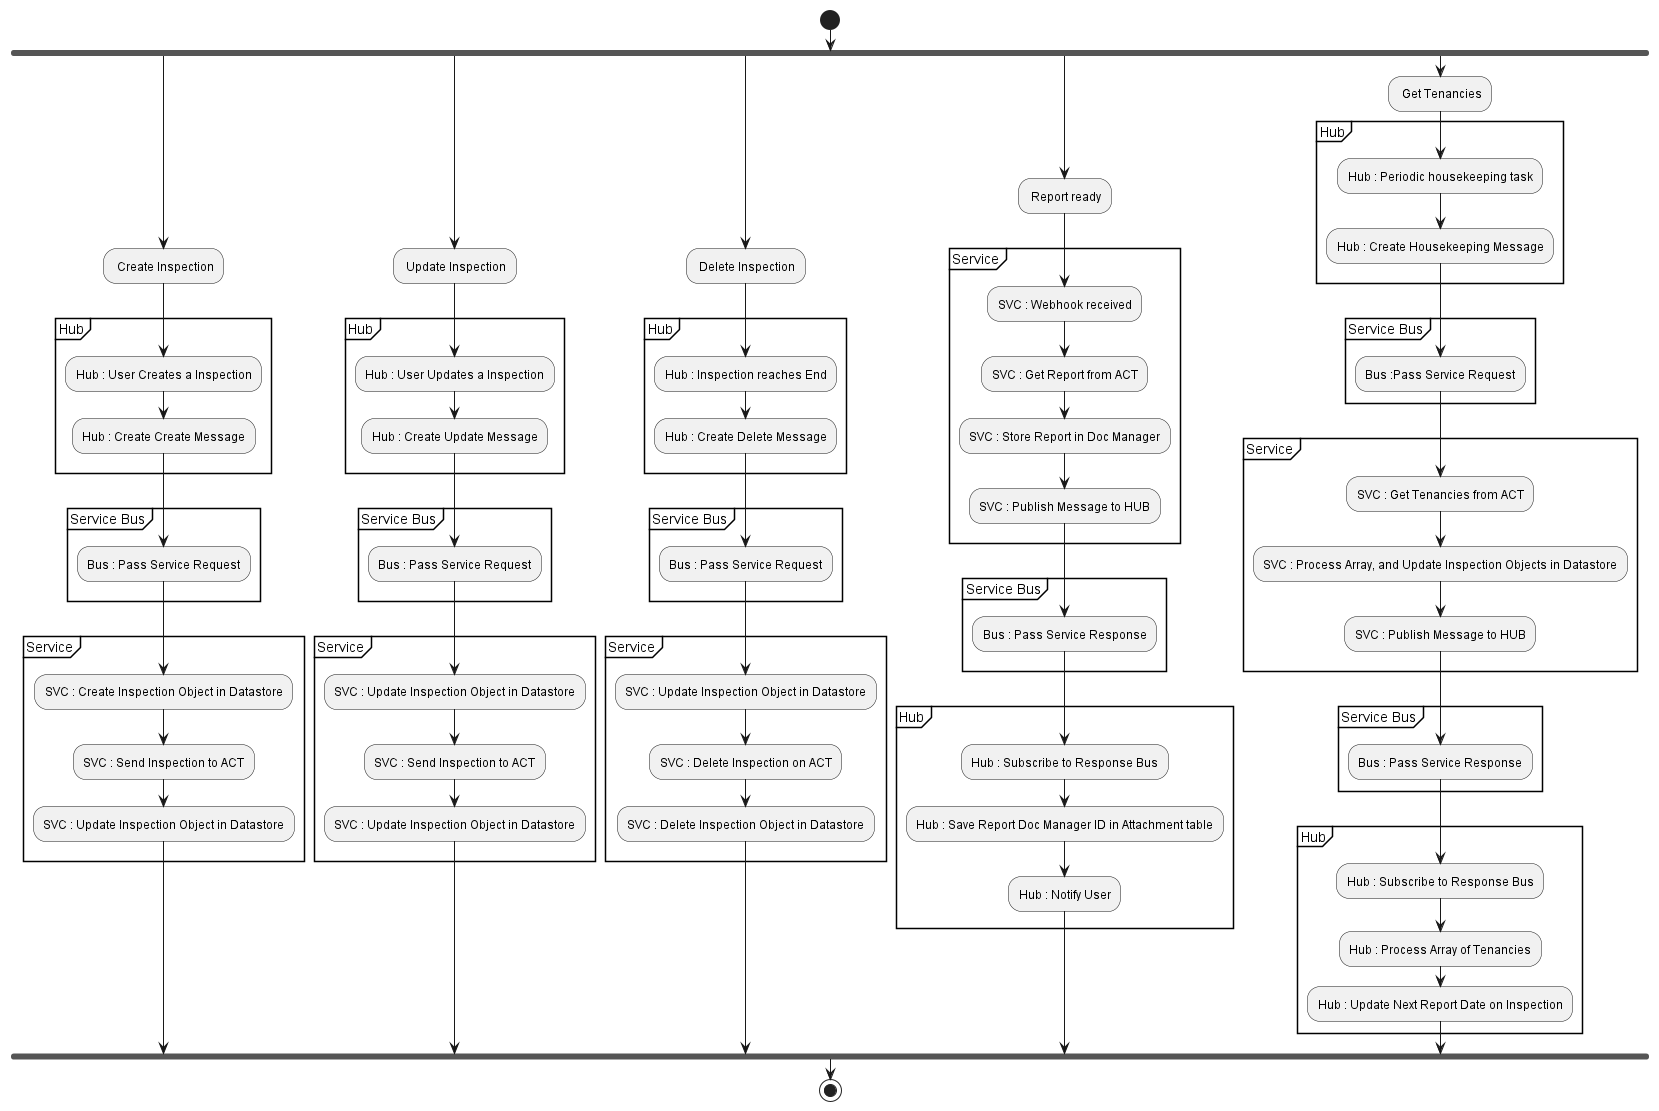

The diagram above was rendered by PlantUML. Its source (embedded in the PNG):
@startuml

start
fork
  : Create Inspection;
  Group Hub
    :Hub : User Creates a Inspection;
    :Hub : Create Create Message;    
  EndGroup
  
  Group Service Bus
    :Bus : Pass Service Request;
  EndGroup  

  Group Service
    :SVC : Create Inspection Object in Datastore;
    :SVC : Send Inspection to ACT;
    :SVC : Update Inspection Object in Datastore;
  EndGroup

fork again
  : Update Inspection;
  Group Hub
    :Hub : User Updates a Inspection;   
    :Hub : Create Update Message;        
  EndGroup
  
  Group Service Bus
    :Bus : Pass Service Request;
  EndGroup  

  Group Service
    :SVC : Update Inspection Object in Datastore;
    :SVC : Send Inspection to ACT;
    :SVC : Update Inspection Object in Datastore;
  EndGroup  

fork again
  : Delete Inspection;
  Group Hub
    :Hub : Inspection reaches End;
    :Hub : Create Delete Message;
  EndGroup
  
  Group Service Bus
    :Bus : Pass Service Request;
  EndGroup  

  Group Service
    :SVC : Update Inspection Object in Datastore;
    :SVC : Delete Inspection on ACT;
    :SVC : Delete Inspection Object in Datastore;
  EndGroup  
fork again
  : Report ready;  
  Group Service
    :SVC : Webhook received;
    :SVC : Get Report from ACT;
    :SVC : Store Report in Doc Manager;
    :SVC : Publish Message to HUB;
  Endgroup  

  Group Service Bus
    :Bus : Pass Service Response;
  EndGroup    

  Group Hub
    :Hub : Subscribe to Response Bus;
    :Hub : Save Report Doc Manager ID in Attachment table;
    :Hub : Notify User;
  EndGroup
fork again 
  : Get Tenancies;
  Group Hub
    :Hub : Periodic housekeeping task;
    :Hub : Create Housekeeping Message;
  EndGroup  

  Group Service Bus
    :Bus :Pass Service Request;
  EndGroup 

  Group Service
    :SVC : Get Tenancies from ACT;
    :SVC : Process Array, and Update Inspection Objects in Datastore;
    :SVC : Publish Message to HUB;
  Endgroup   

  Group Service Bus
    :Bus : Pass Service Response;
  EndGroup   

  Group Hub
    :Hub : Subscribe to Response Bus;
    :Hub : Process Array of Tenancies;
    :Hub : Update Next Report Date on Inspection;
  EndGroup    
endfork


stop


' fork
'   : 1, Get Templates;
'   Group Hub
'     :HUB : Get Templates;
'   EndGroup
'   Group Service
'     :SVC : Get Filterd Templates and details from Frontify;
'   EndGroup

' fork again
'   : 2, Generate Brochure;

'   Group Hub
'     :Hub : Generate Text and Images;
'     :1, Get Template;     
    
'     if ( Bespoke? ) then (TRUE)
'       :Service Request : Bespoke Flag Set TRUE;
'     else (FALSE)
'       :Service Request : Bespoke Flag Set FALSE;
'     endif
'     :Service Request : Set TemplateId;
'     :Service Request : Map Text and Images\n into Svc Request with Template Keys;
'   Endgroup

'   Group Service Bus
'     :Pass Service Request;
'   Endgroup
'   Group Service
'     Group Create CosmosDB Brochure Object
'     :SVC : Create a Brochure Object in Datastore;
'     :SVC : Store Text in Brochure Object;

'       Group Asset Upload
'         repeat
'             :Upload Image to Frontify;
'             :Save AssetId in Brochure Object;
'         repeat while (More images to upload?) is (yes) not (no)
'       EndGroup
'     EndGroup

'     if (Generate Bespoke Brochure?) then (TRUE)
'       Group Generate CSV
'         :Get All incomplete BESPOKE Brochures from Datastore;
'         :Create CSV;
'         repeat
'           :Get Brochure Object;
'           :CSV: New Row;
'           :CSV: Add Texts to matching column heading;
'           :CSV: Add AssetIds to matching column heading;
'         repeat while (More Brochure Objects?) is (yes) not (no)

'         :Upload CSV;
'         :User : Generate Brochure;
'         :3, Complete Brochure; 
'       EndGroup

'     else (FALSE)
'       Group Auto Generate
'         :Using Current Brochure Object;
'         :ExportCreative and Associate Assets and Template;
'         :Generate Brochure - Returns Brochure Id;
'       EndGroup
'     Group CleanUp
'       :Check Brochure Status;
'       :Get Brochure;
'       :Store Brochure;
'       :Complete Datastore Brochure Object;
'     EndGroup

'     Group Service Bus
'       :Return Brochure Metadata;
'     Endgroup
'     endif
'   EndGroup

' fork again
'   : 3, Complete Brochure;
'   Group Hub
'     :HUB : Complete Brochure;
'   EndGroup
'   Group Service
'     :SVC : Mark datastore Brochure Object Complete;
'   EndGroup
' endfork
' stop

@enduml